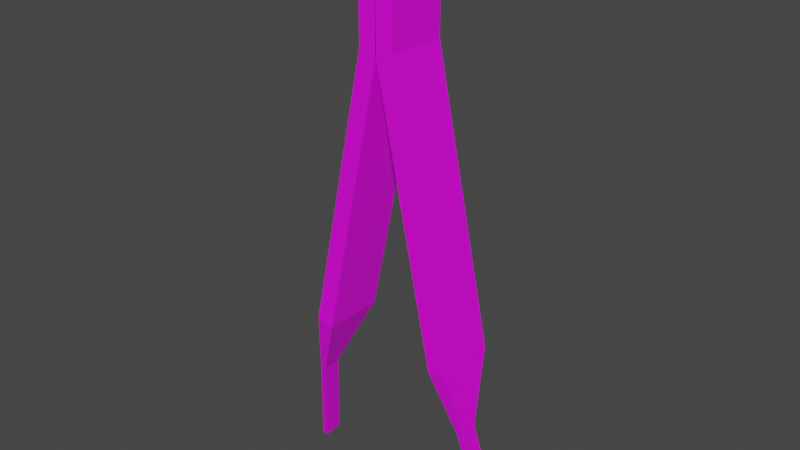 # Source: pinzasAlgodon.blend  (saved by Blender 3.4.6; exported with 4.5.12 LTS)
import bpy
from mathutils import Matrix  # noqa: F401  (used for matrix-valued properties, if any)

bpy.ops.wm.read_factory_settings(use_empty=True)
scene = bpy.context.scene
scene.name = 'Scene'

# ---- collections
col_collection = bpy.data.collections.new('Collection'); scene.collection.children.link(col_collection)

# ---- images (referenced by path relative to the original .blend; pixels are not part of the script)
import os
ASSET_DIR = os.environ.get("B2B_ASSET_DIR", "")  # directory of the original .blend (textures are referenced by path, not embedded)
HERE = os.path.dirname(os.path.abspath(__file__))  # packed textures are extracted next to this script under _unpacked/

def load_image(name, relpath, width, height, colorspace="sRGB"):
    """Load a texture the original file referenced (path relative to the .blend, or extracted next to this script)."""
    p = next((c for c in (os.path.join(HERE, relpath), os.path.join(ASSET_DIR, relpath)) if relpath and os.path.exists(c)), "")
    if p:
        img = bpy.data.images.load(p, check_existing=True)
        img.name = name
    else:  # same state as the original file: an image datablock whose file is absent (Cycles renders it pink)
        img = bpy.data.images.new(name, width, height)
        img.source = "FILE"
        img.filepath = "//" + (relpath or name)
    img.colorspace_settings.name = colorspace
    return img
img_metal2_jpg = load_image('metal2.jpg', 'metal2.jpg', 1024, 1024, 'sRGB')
img_azul_jpg = load_image('azul.jpg', 'azul.jpg', 1024, 1024, 'sRGB')
img_metal2_jpg_001 = load_image('metal2.jpg.001', 'metal2.jpg', 1024, 1024, 'sRGB')
img_azul_jpg_001 = load_image('azul.jpg.001', 'azul.jpg', 1024, 1024, 'sRGB')

# ---- materials (node trees are filled in below, after node groups)
mat_metal = bpy.data.materials.new('Metal')
mat_metal.alpha_threshold = 0.0
mat_metal.use_transparent_shadow = False
mat_metal.roughness = 0.5
mat_metal.line_color = (0.0, 0.0, 0.0, 1.0)
mat_azul = bpy.data.materials.new('Azul')
mat_azul.use_transparent_shadow = False
mat_metal_001 = bpy.data.materials.new('Metal.001')
mat_metal_001.alpha_threshold = 0.0
mat_metal_001.use_transparent_shadow = False
mat_metal_001.roughness = 0.5
mat_metal_001.line_color = (0.0, 0.0, 0.0, 1.0)
mat_azul_001 = bpy.data.materials.new('Azul.001')
mat_azul_001.use_transparent_shadow = False

# ---- material node trees
mat_metal.use_nodes = True; mat_metal.node_tree.nodes.clear()
_N = mat_metal.node_tree.nodes; _L = mat_metal.node_tree.links
n0 = _N.new('ShaderNodeOutputMaterial'); n0.name = 'Material Output'; n0.location = (300, 300)
n1 = _N.new('ShaderNodeBsdfPrincipled'); n1.name = 'Principled BSDF'; n1.location = (10, 300)
n1.distribution = 'GGX'
n1.subsurface_method = 'RANDOM_WALK_SKIN'
n1.inputs[3].default_value = 1.45
n1.inputs[27].default_value = (0.0, 0.0, 0.0, 1.0)
n1.inputs[28].default_value = 1.0
n2 = _N.new('ShaderNodeTexImage'); n2.name = 'Imagen'; n2.location = (-280, 275)
n2.image = img_metal2_jpg
_L.new(n1.outputs[0], n0.inputs[0])
_L.new(n2.outputs[0], n1.inputs[0])
n0.is_active_output = True
mat_azul.use_nodes = True; mat_azul.node_tree.nodes.clear()
_N = mat_azul.node_tree.nodes; _L = mat_azul.node_tree.links
n0 = _N.new('ShaderNodeBsdfPrincipled'); n0.name = 'BSDF Principista'; n0.location = (10, 300)
n0.distribution = 'GGX'
n0.subsurface_method = 'RANDOM_WALK_SKIN'
n0.inputs[3].default_value = 1.45
n0.inputs[27].default_value = (0.0, 0.0, 0.0, 1.0)
n0.inputs[28].default_value = 1.0
n1 = _N.new('ShaderNodeOutputMaterial'); n1.name = 'Material'; n1.location = (300, 300)
n2 = _N.new('ShaderNodeTexImage'); n2.name = 'Imagen'; n2.location = (-280, 275)
n2.image = img_azul_jpg
_L.new(n0.outputs[0], n1.inputs[0])
_L.new(n2.outputs[0], n0.inputs[0])
n1.is_active_output = True
mat_metal_001.use_nodes = True; mat_metal_001.node_tree.nodes.clear()
_N = mat_metal_001.node_tree.nodes; _L = mat_metal_001.node_tree.links
n0 = _N.new('ShaderNodeOutputMaterial'); n0.name = 'Material Output'; n0.location = (300, 300)
n1 = _N.new('ShaderNodeBsdfPrincipled'); n1.name = 'Principled BSDF'; n1.location = (10, 300)
n1.distribution = 'GGX'
n1.subsurface_method = 'RANDOM_WALK_SKIN'
n1.inputs[3].default_value = 1.45
n1.inputs[27].default_value = (0.0, 0.0, 0.0, 1.0)
n1.inputs[28].default_value = 1.0
n2 = _N.new('ShaderNodeTexImage'); n2.name = 'Imagen'; n2.location = (-280, 275)
n2.image = img_metal2_jpg_001
_L.new(n1.outputs[0], n0.inputs[0])
_L.new(n2.outputs[0], n1.inputs[0])
n0.is_active_output = True
mat_azul_001.use_nodes = True; mat_azul_001.node_tree.nodes.clear()
_N = mat_azul_001.node_tree.nodes; _L = mat_azul_001.node_tree.links
n0 = _N.new('ShaderNodeBsdfPrincipled'); n0.name = 'BSDF Principista'; n0.location = (10, 300)
n0.distribution = 'GGX'
n0.subsurface_method = 'RANDOM_WALK_SKIN'
n0.inputs[3].default_value = 1.45
n0.inputs[27].default_value = (0.0, 0.0, 0.0, 1.0)
n0.inputs[28].default_value = 1.0
n1 = _N.new('ShaderNodeOutputMaterial'); n1.name = 'Material'; n1.location = (300, 300)
n2 = _N.new('ShaderNodeTexImage'); n2.name = 'Imagen'; n2.location = (-280, 275)
n2.image = img_azul_jpg_001
_L.new(n0.outputs[0], n1.inputs[0])
_L.new(n2.outputs[0], n0.inputs[0])
n1.is_active_output = True

# ---- world
world_world = bpy.data.worlds.new('World'); scene.world = world_world
world_world.use_nodes = True; world_world.node_tree.nodes.clear()
_N = world_world.node_tree.nodes; _L = world_world.node_tree.links
n0 = _N.new('ShaderNodeOutputWorld'); n0.name = 'World Output'; n0.location = (300, 300)
n1 = _N.new('ShaderNodeBackground'); n1.name = 'Background'; n1.location = (10, 300)
n1.inputs[0].default_value = (0.05088, 0.05088, 0.05088, 1.0)
_L.new(n1.outputs[0], n0.inputs[0])
n0.is_active_output = True
world_world.color = (0.05088, 0.05088, 0.05088)
world_world.use_sun_shadow = False
world_world.sun_shadow_jitter_overblur = 0.0

# ---- meshes
me_cube_002 = bpy.data.meshes.new('Cube.002')
me_cube_002.from_pydata([(1.0, 1.0, 1.0), (-0.7517, 0.5621, -0.8918), (1.0, -1.0, 1.0), (-0.7517, -0.04732, -0.9017), (-1.0, 1.0, 1.0), (-1.368, 0.5604, -0.8908), (-1.0, -1.0, 1.0), (-1.368, -0.04902, -0.9006), (2.907, 1.0, 0.6159), (0.9101, -1.0, 0.6195), (2.907, -1.0, 0.6159), (0.9101, 1.0, 0.6195), (-0.5759, 0.04902, -0.5609), (-0.5759, -0.5604, -0.5708), (-1.192, 0.04732, -0.5599), (-1.192, -0.5621, -0.5697), (-0.963, -1.0, -0.3373), (1.033, 1.0, -0.3409), (1.033, -1.0, -0.3409), (-0.963, 1.0, -0.3373)], [], [(0, 4, 6, 2), (10, 2, 6, 9), (9, 6, 4, 11), (5, 1, 3, 7), (8, 0, 2, 10), (11, 4, 0, 8), (19, 11, 8, 17), (17, 8, 10, 18), (16, 9, 11, 19), (18, 10, 9, 16), (3, 13, 15, 7), (7, 15, 14, 5), (1, 12, 13, 3), (5, 14, 12, 1), (13, 18, 16, 15), (15, 16, 19, 14), (12, 17, 18, 13), (14, 19, 17, 12)])
me_cube_002.polygons.foreach_set('material_index', [1, 1, 1, 0, 1, 1, 0, 0, 0, 0, 0, 0, 0, 0, 0, 0, 0, 0])
_uv = me_cube_002.uv_layers.new(name='UVMap')
_uv.uv.foreach_set('vector', [0.625, 0.5, 0.875, 0.5, 0.875, 0.75, 0.625, 0.75, 0.5774, 0.75, 0.625, 0.75, 0.625, 1.0, 0.5774, 1.0, 0.5774, 0.0, 0.625, 0.0, 0.625, 0.25, 0.5774, 0.25, 0.125, 0.5, 0.375, 0.5, 0.375, 0.75, 0.125, 0.75, 0.5774, 0.5, 0.625, 0.5, 0.625, 0.75, 0.5774, 0.75, 0.5774, 0.25, 0.625, 0.25, 0.625, 0.5, 0.5774, 0.5, 0.4576, 0.25, 0.5774, 0.25, 0.5774, 0.5, 0.4576, 0.5, 0.4576, 0.5, 0.5774, 0.5, 0.5774, 0.75, 0.4576, 0.75, 0.4576, 0.0, 0.5774, 0.0, 0.5774, 0.25, 0.4576, 0.25, 0.4576, 0.75, 0.5774, 0.75, 0.5774, 1.0, 0.4576, 1.0, 0.375, 0.75, 0.4114, 0.75, 0.4114, 1.0, 0.375, 1.0, 0.375, 0.0, 0.4114, 0.0, 0.4114, 0.25, 0.375, 0.25, 0.375, 0.5, 0.4114, 0.5, 0.4114, 0.75, 0.375, 0.75, 0.375, 0.25, 0.4114, 0.25, 0.4114, 0.5, 0.375, 0.5, 0.4114, 0.75, 0.4576, 0.75, 0.4576, 1.0, 0.4114, 1.0, 0.4114, 0.0, 0.4576, 0.0, 0.4576, 0.25, 0.4114, 0.25, 0.4114, 0.5, 0.4576, 0.5, 0.4576, 0.75, 0.4114, 0.75, 0.4114, 0.25, 0.4576, 0.25, 0.4576, 0.5, 0.4114, 0.5])
me_cube_002.materials.append(mat_metal)
me_cube_002.materials.append(mat_azul)
me_cube_002.use_mirror_vertex_groups = False
me_cube_002.update()
me_cube_003 = bpy.data.meshes.new('Cube.003')
me_cube_003.from_pydata([(1.0, 1.0, 1.0), (-0.7517, 0.5621, -0.8918), (1.0, -1.0, 1.0), (-0.7517, -0.04732, -0.9017), (-1.0, 1.0, 1.0), (-1.368, 0.5604, -0.8908), (-1.0, -1.0, 1.0), (-1.368, -0.04902, -0.9006), (2.907, 1.0, 0.6159), (0.9101, -1.0, 0.6195), (2.907, -1.0, 0.6159), (0.9101, 1.0, 0.6195), (-0.5759, 0.04902, -0.5609), (-0.5759, -0.5604, -0.5708), (-1.192, 0.04732, -0.5599), (-1.192, -0.5621, -0.5697), (-0.963, -1.0, -0.3373), (1.033, 1.0, -0.3409), (1.033, -1.0, -0.3409), (-0.963, 1.0, -0.3373)], [], [(0, 4, 6, 2), (10, 2, 6, 9), (9, 6, 4, 11), (5, 1, 3, 7), (8, 0, 2, 10), (11, 4, 0, 8), (19, 11, 8, 17), (17, 8, 10, 18), (16, 9, 11, 19), (18, 10, 9, 16), (3, 13, 15, 7), (7, 15, 14, 5), (1, 12, 13, 3), (5, 14, 12, 1), (13, 18, 16, 15), (15, 16, 19, 14), (12, 17, 18, 13), (14, 19, 17, 12)])
me_cube_003.polygons.foreach_set('material_index', [1, 1, 1, 0, 1, 1, 0, 0, 0, 0, 0, 0, 0, 0, 0, 0, 0, 0])
_uv = me_cube_003.uv_layers.new(name='UVMap')
_uv.uv.foreach_set('vector', [0.625, 0.5, 0.875, 0.5, 0.875, 0.75, 0.625, 0.75, 0.5774, 0.75, 0.625, 0.75, 0.625, 1.0, 0.5774, 1.0, 0.5774, 0.0, 0.625, 0.0, 0.625, 0.25, 0.5774, 0.25, 0.125, 0.5, 0.375, 0.5, 0.375, 0.75, 0.125, 0.75, 0.5774, 0.5, 0.625, 0.5, 0.625, 0.75, 0.5774, 0.75, 0.5774, 0.25, 0.625, 0.25, 0.625, 0.5, 0.5774, 0.5, 0.4576, 0.25, 0.5774, 0.25, 0.5774, 0.5, 0.4576, 0.5, 0.4576, 0.5, 0.5774, 0.5, 0.5774, 0.75, 0.4576, 0.75, 0.4576, 0.0, 0.5774, 0.0, 0.5774, 0.25, 0.4576, 0.25, 0.4576, 0.75, 0.5774, 0.75, 0.5774, 1.0, 0.4576, 1.0, 0.375, 0.75, 0.4114, 0.75, 0.4114, 1.0, 0.375, 1.0, 0.375, 0.0, 0.4114, 0.0, 0.4114, 0.25, 0.375, 0.25, 0.375, 0.5, 0.4114, 0.5, 0.4114, 0.75, 0.375, 0.75, 0.375, 0.25, 0.4114, 0.25, 0.4114, 0.5, 0.375, 0.5, 0.4114, 0.75, 0.4576, 0.75, 0.4576, 1.0, 0.4114, 1.0, 0.4114, 0.0, 0.4576, 0.0, 0.4576, 0.25, 0.4114, 0.25, 0.4114, 0.5, 0.4576, 0.5, 0.4576, 0.75, 0.4114, 0.75, 0.4114, 0.25, 0.4576, 0.25, 0.4576, 0.5, 0.4114, 0.5])
me_cube_003.materials.append(mat_metal_001)
me_cube_003.materials.append(mat_azul_001)
me_cube_003.use_mirror_vertex_groups = False
me_cube_003.update()

# ---- objects
ob_cube_001 = bpy.data.objects.new('Cube.001', me_cube_002)
ob_cube_002 = bpy.data.objects.new('Cube.002', me_cube_003)

# ---- transforms, parenting, visibility, modifiers, constraints
ob_cube_001.location = (1.809, 0.0, 0.0)
ob_cube_001.rotation_euler = (0.0, -0.1457, 0.0)
ob_cube_001.scale = (-0.1579, 0.5322, 5.211)
ob_cube_001.lock_rotations_4d = False
ob_cube_001.empty_display_type = 'ARROWS'
ob_cube_001.lineart.crease_threshold = 0.0
ob_cube_002.location = (-0.0203, 0.0, 0.0)
ob_cube_002.rotation_euler = (0.0, 0.1457, 0.0)
ob_cube_002.scale = (0.1579, 0.5322, 5.211)
ob_cube_002.lock_rotations_4d = False
ob_cube_002.empty_display_type = 'ARROWS'
ob_cube_002.lineart.crease_threshold = 0.0

# ---- collection membership
col_collection.objects.link(ob_cube_001)
col_collection.objects.link(ob_cube_002)

# ---- scene / render settings (as saved in the file)
scene.frame_start = 1; scene.frame_end = 250; scene.frame_set(1)
scene.render.engine = 'BLENDER_EEVEE_NEXT'
scene.cycles.sampling_pattern = 'TABULATED_SOBOL'
scene.cycles.use_light_tree = False
scene.view_settings.view_transform = 'Filmic'
bpy.context.view_layer.update()

# ---- added for rendering (the .blend has no active camera and no usable light): camera, sun
cam_auto = bpy.data.cameras.new('AutoCamera')
cam_auto.lens = 50.0
cam_auto.sensor_width = 36.0
cam_auto.clip_end = 1000.0
ob_auto_camera = bpy.data.objects.new('AutoCamera', cam_auto)
scene.collection.objects.link(ob_auto_camera)
ob_auto_camera.location = (10.7002, -11.7671, 8.0805)
ob_auto_camera.rotation_euler = (1.09748, -7.21219e-08, 0.694738)
scene.camera = ob_auto_camera
light_auto_sun = bpy.data.lights.new('AutoSun', 'SUN')
light_auto_sun.energy = 3.0
light_auto_sun.angle = 0.0523599
ob_auto_sun = bpy.data.objects.new('AutoSun', light_auto_sun)
scene.collection.objects.link(ob_auto_sun)
ob_auto_sun.rotation_euler = (0.872665, 0.174533, 0.523599)
bpy.context.view_layer.update()
